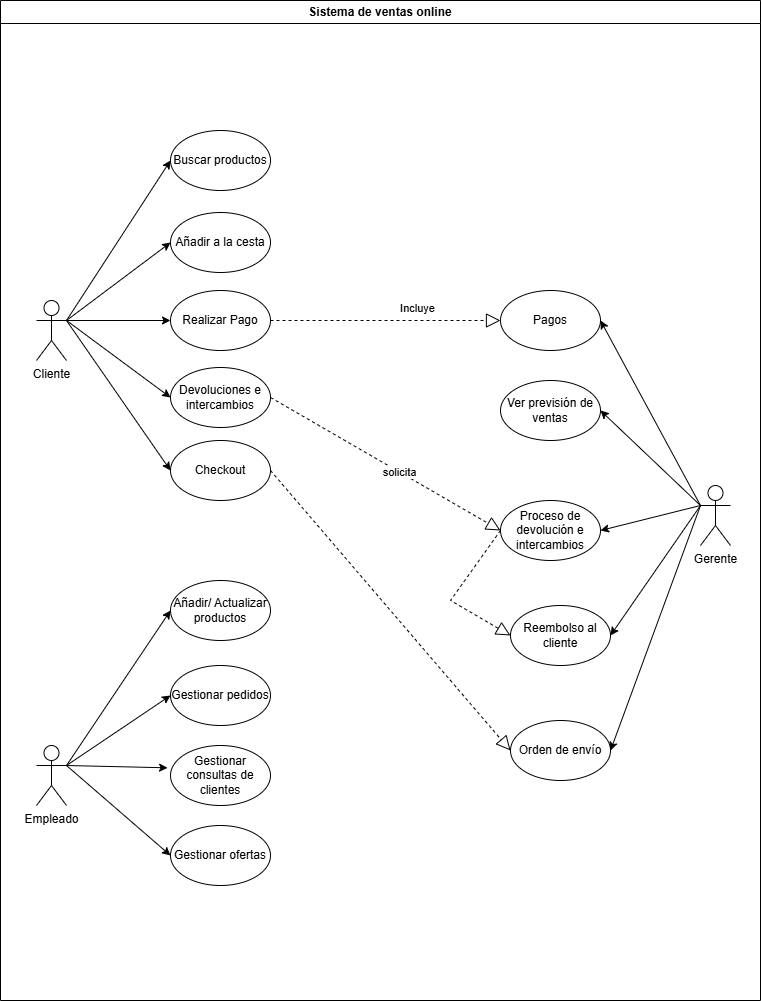

The diagram above was exported from draw.io. Its source (the exported page's mxGraphModel, read from the mxfile embedded in the PNG):
<mxGraphModel dx="1436" dy="2077" grid="1" gridSize="10" guides="1" tooltips="1" connect="1" arrows="1" fold="1" page="1" pageScale="1" pageWidth="827" pageHeight="1169" math="0" shadow="0">
  <root>
    <mxCell id="0" />
    <mxCell id="1" parent="0" />
    <mxCell id="VBoZNg-qoWe4bD-w1WQw-1" value="Sistema de ventas online" style="swimlane;whiteSpace=wrap;html=1;" parent="1" vertex="1">
      <mxGeometry x="50" y="-20" width="760" height="1000" as="geometry" />
    </mxCell>
    <mxCell id="VBoZNg-qoWe4bD-w1WQw-3" value="Cliente" style="shape=umlActor;verticalLabelPosition=bottom;verticalAlign=top;html=1;outlineConnect=0;" parent="VBoZNg-qoWe4bD-w1WQw-1" vertex="1">
      <mxGeometry x="36" y="300" width="30" height="60" as="geometry" />
    </mxCell>
    <mxCell id="VBoZNg-qoWe4bD-w1WQw-4" value="Empleado" style="shape=umlActor;verticalLabelPosition=bottom;verticalAlign=top;html=1;outlineConnect=0;" parent="VBoZNg-qoWe4bD-w1WQw-1" vertex="1">
      <mxGeometry x="36" y="745" width="30" height="60" as="geometry" />
    </mxCell>
    <mxCell id="VBoZNg-qoWe4bD-w1WQw-17" value="Buscar productos" style="ellipse;whiteSpace=wrap;html=1;" parent="VBoZNg-qoWe4bD-w1WQw-1" vertex="1">
      <mxGeometry x="170" y="130" width="100" height="60" as="geometry" />
    </mxCell>
    <mxCell id="VBoZNg-qoWe4bD-w1WQw-16" value="Añadir a la cesta" style="ellipse;whiteSpace=wrap;html=1;" parent="VBoZNg-qoWe4bD-w1WQw-1" vertex="1">
      <mxGeometry x="170" y="212" width="100" height="60" as="geometry" />
    </mxCell>
    <mxCell id="VBoZNg-qoWe4bD-w1WQw-15" value="Realizar Pago" style="ellipse;whiteSpace=wrap;html=1;" parent="VBoZNg-qoWe4bD-w1WQw-1" vertex="1">
      <mxGeometry x="170" y="290" width="100" height="60" as="geometry" />
    </mxCell>
    <mxCell id="VBoZNg-qoWe4bD-w1WQw-14" value="Devoluciones e intercambios" style="ellipse;whiteSpace=wrap;html=1;" parent="VBoZNg-qoWe4bD-w1WQw-1" vertex="1">
      <mxGeometry x="170" y="367" width="100" height="60" as="geometry" />
    </mxCell>
    <mxCell id="VBoZNg-qoWe4bD-w1WQw-11" value="Añadir/ Actualizar productos" style="ellipse;whiteSpace=wrap;html=1;" parent="VBoZNg-qoWe4bD-w1WQw-1" vertex="1">
      <mxGeometry x="170" y="580" width="100" height="60" as="geometry" />
    </mxCell>
    <mxCell id="VBoZNg-qoWe4bD-w1WQw-10" value="Gestionar pedidos" style="ellipse;whiteSpace=wrap;html=1;" parent="VBoZNg-qoWe4bD-w1WQw-1" vertex="1">
      <mxGeometry x="170" y="665" width="100" height="60" as="geometry" />
    </mxCell>
    <mxCell id="VBoZNg-qoWe4bD-w1WQw-9" value="Gestionar consultas de clientes" style="ellipse;whiteSpace=wrap;html=1;" parent="VBoZNg-qoWe4bD-w1WQw-1" vertex="1">
      <mxGeometry x="170" y="745" width="100" height="60" as="geometry" />
    </mxCell>
    <mxCell id="VBoZNg-qoWe4bD-w1WQw-20" value="Gestionar ofertas" style="ellipse;whiteSpace=wrap;html=1;" parent="VBoZNg-qoWe4bD-w1WQw-1" vertex="1">
      <mxGeometry x="170" y="825" width="100" height="60" as="geometry" />
    </mxCell>
    <mxCell id="VBoZNg-qoWe4bD-w1WQw-23" value="Gerente" style="shape=umlActor;verticalLabelPosition=bottom;verticalAlign=top;html=1;outlineConnect=0;" parent="VBoZNg-qoWe4bD-w1WQw-1" vertex="1">
      <mxGeometry x="700" y="485" width="30" height="60" as="geometry" />
    </mxCell>
    <mxCell id="VBoZNg-qoWe4bD-w1WQw-21" value="Pagos" style="ellipse;whiteSpace=wrap;html=1;" parent="VBoZNg-qoWe4bD-w1WQw-1" vertex="1">
      <mxGeometry x="500" y="290" width="100" height="60" as="geometry" />
    </mxCell>
    <mxCell id="VBoZNg-qoWe4bD-w1WQw-28" value="Proceso de devolución e intercambios" style="ellipse;whiteSpace=wrap;html=1;" parent="VBoZNg-qoWe4bD-w1WQw-1" vertex="1">
      <mxGeometry x="500" y="500" width="100" height="60" as="geometry" />
    </mxCell>
    <mxCell id="VBoZNg-qoWe4bD-w1WQw-27" value="Checkout" style="ellipse;whiteSpace=wrap;html=1;" parent="VBoZNg-qoWe4bD-w1WQw-1" vertex="1">
      <mxGeometry x="170" y="440" width="100" height="60" as="geometry" />
    </mxCell>
    <mxCell id="VBoZNg-qoWe4bD-w1WQw-26" value="Reembolso al cliente" style="ellipse;whiteSpace=wrap;html=1;" parent="VBoZNg-qoWe4bD-w1WQw-1" vertex="1">
      <mxGeometry x="510" y="605" width="100" height="60" as="geometry" />
    </mxCell>
    <mxCell id="VBoZNg-qoWe4bD-w1WQw-25" value="Orden de envío" style="ellipse;whiteSpace=wrap;html=1;" parent="VBoZNg-qoWe4bD-w1WQw-1" vertex="1">
      <mxGeometry x="510" y="720" width="100" height="60" as="geometry" />
    </mxCell>
    <mxCell id="VBoZNg-qoWe4bD-w1WQw-8" value="Ver previsión de ventas" style="ellipse;whiteSpace=wrap;html=1;" parent="VBoZNg-qoWe4bD-w1WQw-1" vertex="1">
      <mxGeometry x="500" y="380" width="100" height="60" as="geometry" />
    </mxCell>
    <mxCell id="VBoZNg-qoWe4bD-w1WQw-29" style="edgeStyle=orthogonalEdgeStyle;rounded=0;orthogonalLoop=1;jettySize=auto;html=1;exitX=0.5;exitY=1;exitDx=0;exitDy=0;" parent="VBoZNg-qoWe4bD-w1WQw-1" edge="1">
      <mxGeometry relative="1" as="geometry">
        <mxPoint x="370" y="740" as="sourcePoint" />
        <mxPoint x="370" y="740" as="targetPoint" />
      </mxGeometry>
    </mxCell>
    <mxCell id="VBoZNg-qoWe4bD-w1WQw-32" value="" style="endArrow=classic;html=1;rounded=0;entryX=0;entryY=0.5;entryDx=0;entryDy=0;exitX=1;exitY=0.3333333333333333;exitDx=0;exitDy=0;exitPerimeter=0;" parent="VBoZNg-qoWe4bD-w1WQw-1" source="VBoZNg-qoWe4bD-w1WQw-3" target="VBoZNg-qoWe4bD-w1WQw-17" edge="1">
      <mxGeometry width="50" height="50" relative="1" as="geometry">
        <mxPoint x="530" y="490" as="sourcePoint" />
        <mxPoint x="160" y="160" as="targetPoint" />
      </mxGeometry>
    </mxCell>
    <mxCell id="VBoZNg-qoWe4bD-w1WQw-36" value="" style="endArrow=classic;html=1;rounded=0;exitX=1;exitY=0.3333333333333333;exitDx=0;exitDy=0;exitPerimeter=0;entryX=0;entryY=0.5;entryDx=0;entryDy=0;" parent="VBoZNg-qoWe4bD-w1WQw-1" source="VBoZNg-qoWe4bD-w1WQw-3" target="VBoZNg-qoWe4bD-w1WQw-16" edge="1">
      <mxGeometry width="50" height="50" relative="1" as="geometry">
        <mxPoint x="106" y="295" as="sourcePoint" />
        <mxPoint x="200" y="200" as="targetPoint" />
      </mxGeometry>
    </mxCell>
    <mxCell id="VBoZNg-qoWe4bD-w1WQw-35" value="" style="endArrow=classic;html=1;rounded=0;exitX=1;exitY=0.3333333333333333;exitDx=0;exitDy=0;exitPerimeter=0;entryX=0;entryY=0.5;entryDx=0;entryDy=0;" parent="VBoZNg-qoWe4bD-w1WQw-1" source="VBoZNg-qoWe4bD-w1WQw-3" target="VBoZNg-qoWe4bD-w1WQw-15" edge="1">
      <mxGeometry width="50" height="50" relative="1" as="geometry">
        <mxPoint x="96" y="285" as="sourcePoint" />
        <mxPoint x="190" y="190" as="targetPoint" />
      </mxGeometry>
    </mxCell>
    <mxCell id="VBoZNg-qoWe4bD-w1WQw-34" value="" style="endArrow=classic;html=1;rounded=0;exitX=1;exitY=0.3333333333333333;exitDx=0;exitDy=0;exitPerimeter=0;entryX=0;entryY=0.5;entryDx=0;entryDy=0;" parent="VBoZNg-qoWe4bD-w1WQw-1" source="VBoZNg-qoWe4bD-w1WQw-3" target="VBoZNg-qoWe4bD-w1WQw-14" edge="1">
      <mxGeometry width="50" height="50" relative="1" as="geometry">
        <mxPoint x="86" y="275" as="sourcePoint" />
        <mxPoint x="180" y="180" as="targetPoint" />
      </mxGeometry>
    </mxCell>
    <mxCell id="VBoZNg-qoWe4bD-w1WQw-33" value="" style="endArrow=classic;html=1;rounded=0;exitX=1;exitY=0.3333333333333333;exitDx=0;exitDy=0;exitPerimeter=0;entryX=0;entryY=0.5;entryDx=0;entryDy=0;" parent="VBoZNg-qoWe4bD-w1WQw-1" source="VBoZNg-qoWe4bD-w1WQw-3" target="VBoZNg-qoWe4bD-w1WQw-27" edge="1">
      <mxGeometry width="50" height="50" relative="1" as="geometry">
        <mxPoint x="76" y="265" as="sourcePoint" />
        <mxPoint x="170" y="170" as="targetPoint" />
      </mxGeometry>
    </mxCell>
    <mxCell id="VBoZNg-qoWe4bD-w1WQw-40" value="" style="endArrow=classic;html=1;rounded=0;exitX=1;exitY=0.3333333333333333;exitDx=0;exitDy=0;exitPerimeter=0;entryX=0;entryY=0.5;entryDx=0;entryDy=0;" parent="VBoZNg-qoWe4bD-w1WQw-1" source="VBoZNg-qoWe4bD-w1WQw-4" target="VBoZNg-qoWe4bD-w1WQw-11" edge="1">
      <mxGeometry width="50" height="50" relative="1" as="geometry">
        <mxPoint x="66" y="760" as="sourcePoint" />
        <mxPoint x="170" y="760" as="targetPoint" />
      </mxGeometry>
    </mxCell>
    <mxCell id="VBoZNg-qoWe4bD-w1WQw-39" value="" style="endArrow=classic;html=1;rounded=0;exitX=1;exitY=0.3333333333333333;exitDx=0;exitDy=0;exitPerimeter=0;entryX=0;entryY=0.5;entryDx=0;entryDy=0;" parent="VBoZNg-qoWe4bD-w1WQw-1" source="VBoZNg-qoWe4bD-w1WQw-4" target="VBoZNg-qoWe4bD-w1WQw-10" edge="1">
      <mxGeometry width="50" height="50" relative="1" as="geometry">
        <mxPoint x="96" y="350" as="sourcePoint" />
        <mxPoint x="200" y="350" as="targetPoint" />
      </mxGeometry>
    </mxCell>
    <mxCell id="VBoZNg-qoWe4bD-w1WQw-37" value="" style="endArrow=classic;html=1;rounded=0;exitX=1;exitY=0.3333333333333333;exitDx=0;exitDy=0;exitPerimeter=0;entryX=-0.029;entryY=0.372;entryDx=0;entryDy=0;entryPerimeter=0;" parent="VBoZNg-qoWe4bD-w1WQw-1" source="VBoZNg-qoWe4bD-w1WQw-4" target="VBoZNg-qoWe4bD-w1WQw-9" edge="1">
      <mxGeometry width="50" height="50" relative="1" as="geometry">
        <mxPoint x="76" y="330" as="sourcePoint" />
        <mxPoint x="180" y="330" as="targetPoint" />
      </mxGeometry>
    </mxCell>
    <mxCell id="VBoZNg-qoWe4bD-w1WQw-38" value="" style="endArrow=classic;html=1;rounded=0;exitX=1;exitY=0.3333333333333333;exitDx=0;exitDy=0;exitPerimeter=0;entryX=0;entryY=0.5;entryDx=0;entryDy=0;" parent="VBoZNg-qoWe4bD-w1WQw-1" source="VBoZNg-qoWe4bD-w1WQw-4" target="VBoZNg-qoWe4bD-w1WQw-20" edge="1">
      <mxGeometry width="50" height="50" relative="1" as="geometry">
        <mxPoint x="86" y="340" as="sourcePoint" />
        <mxPoint x="190" y="340" as="targetPoint" />
      </mxGeometry>
    </mxCell>
    <mxCell id="VBoZNg-qoWe4bD-w1WQw-46" value="" style="endArrow=classic;html=1;rounded=0;exitX=0;exitY=0.3333333333333333;exitDx=0;exitDy=0;exitPerimeter=0;entryX=1;entryY=0.5;entryDx=0;entryDy=0;" parent="VBoZNg-qoWe4bD-w1WQw-1" source="VBoZNg-qoWe4bD-w1WQw-23" target="VBoZNg-qoWe4bD-w1WQw-21" edge="1">
      <mxGeometry width="50" height="50" relative="1" as="geometry">
        <mxPoint x="730" y="230" as="sourcePoint" />
        <mxPoint x="640" y="280" as="targetPoint" />
      </mxGeometry>
    </mxCell>
    <mxCell id="VBoZNg-qoWe4bD-w1WQw-45" value="" style="endArrow=classic;html=1;rounded=0;exitX=0;exitY=0.3333333333333333;exitDx=0;exitDy=0;exitPerimeter=0;entryX=1;entryY=0.5;entryDx=0;entryDy=0;" parent="VBoZNg-qoWe4bD-w1WQw-1" source="VBoZNg-qoWe4bD-w1WQw-23" target="VBoZNg-qoWe4bD-w1WQw-8" edge="1">
      <mxGeometry width="50" height="50" relative="1" as="geometry">
        <mxPoint x="720" y="220" as="sourcePoint" />
        <mxPoint x="630" y="270" as="targetPoint" />
      </mxGeometry>
    </mxCell>
    <mxCell id="VBoZNg-qoWe4bD-w1WQw-44" value="" style="endArrow=classic;html=1;rounded=0;exitX=0;exitY=0.3333333333333333;exitDx=0;exitDy=0;exitPerimeter=0;entryX=1;entryY=0.5;entryDx=0;entryDy=0;" parent="VBoZNg-qoWe4bD-w1WQw-1" source="VBoZNg-qoWe4bD-w1WQw-23" target="VBoZNg-qoWe4bD-w1WQw-28" edge="1">
      <mxGeometry width="50" height="50" relative="1" as="geometry">
        <mxPoint x="710" y="210" as="sourcePoint" />
        <mxPoint x="620" y="260" as="targetPoint" />
      </mxGeometry>
    </mxCell>
    <mxCell id="VBoZNg-qoWe4bD-w1WQw-48" value="" style="endArrow=classic;html=1;rounded=0;exitX=0;exitY=0.3333333333333333;exitDx=0;exitDy=0;exitPerimeter=0;entryX=1;entryY=0.5;entryDx=0;entryDy=0;" parent="VBoZNg-qoWe4bD-w1WQw-1" source="VBoZNg-qoWe4bD-w1WQw-23" target="VBoZNg-qoWe4bD-w1WQw-26" edge="1">
      <mxGeometry width="50" height="50" relative="1" as="geometry">
        <mxPoint x="750" y="250" as="sourcePoint" />
        <mxPoint x="660" y="300" as="targetPoint" />
      </mxGeometry>
    </mxCell>
    <mxCell id="VBoZNg-qoWe4bD-w1WQw-49" value="" style="endArrow=block;dashed=1;endFill=0;endSize=12;html=1;rounded=0;exitX=1;exitY=0.5;exitDx=0;exitDy=0;entryX=0;entryY=0.5;entryDx=0;entryDy=0;" parent="VBoZNg-qoWe4bD-w1WQw-1" source="VBoZNg-qoWe4bD-w1WQw-15" target="VBoZNg-qoWe4bD-w1WQw-21" edge="1">
      <mxGeometry width="160" relative="1" as="geometry">
        <mxPoint x="470" y="580" as="sourcePoint" />
        <mxPoint x="630" y="580" as="targetPoint" />
      </mxGeometry>
    </mxCell>
    <mxCell id="VBoZNg-qoWe4bD-w1WQw-50" value="Incluye" style="edgeLabel;html=1;align=center;verticalAlign=middle;resizable=0;points=[];" parent="VBoZNg-qoWe4bD-w1WQw-49" connectable="0" vertex="1">
      <mxGeometry x="0.1735" y="-2" relative="1" as="geometry">
        <mxPoint x="11" y="-15" as="offset" />
      </mxGeometry>
    </mxCell>
    <mxCell id="VBoZNg-qoWe4bD-w1WQw-53" value="" style="endArrow=block;dashed=1;endFill=0;endSize=12;html=1;rounded=0;exitX=0;exitY=0.5;exitDx=0;exitDy=0;entryX=0;entryY=0.5;entryDx=0;entryDy=0;" parent="VBoZNg-qoWe4bD-w1WQw-1" source="VBoZNg-qoWe4bD-w1WQw-28" target="VBoZNg-qoWe4bD-w1WQw-26" edge="1">
      <mxGeometry width="160" relative="1" as="geometry">
        <mxPoint x="470" y="580" as="sourcePoint" />
        <mxPoint x="630" y="580" as="targetPoint" />
        <Array as="points">
          <mxPoint x="450" y="600" />
        </Array>
      </mxGeometry>
    </mxCell>
    <mxCell id="VBoZNg-qoWe4bD-w1WQw-54" value="" style="endArrow=block;dashed=1;endFill=0;endSize=12;html=1;rounded=0;exitX=1;exitY=0.5;exitDx=0;exitDy=0;entryX=0;entryY=0.5;entryDx=0;entryDy=0;" parent="VBoZNg-qoWe4bD-w1WQw-1" source="VBoZNg-qoWe4bD-w1WQw-27" target="VBoZNg-qoWe4bD-w1WQw-25" edge="1">
      <mxGeometry width="160" relative="1" as="geometry">
        <mxPoint x="470" y="580" as="sourcePoint" />
        <mxPoint x="630" y="580" as="targetPoint" />
      </mxGeometry>
    </mxCell>
    <mxCell id="VBoZNg-qoWe4bD-w1WQw-47" value="" style="endArrow=classic;html=1;rounded=0;entryX=1;entryY=0.5;entryDx=0;entryDy=0;exitX=0;exitY=0.3333333333333333;exitDx=0;exitDy=0;exitPerimeter=0;" parent="VBoZNg-qoWe4bD-w1WQw-1" target="VBoZNg-qoWe4bD-w1WQw-25" edge="1" source="VBoZNg-qoWe4bD-w1WQw-23">
      <mxGeometry width="50" height="50" relative="1" as="geometry">
        <mxPoint x="690" y="700" as="sourcePoint" />
        <mxPoint x="640" y="350" as="targetPoint" />
      </mxGeometry>
    </mxCell>
    <mxCell id="GgjWsb3W4cEarlzd-mYi-1" value="" style="endArrow=block;dashed=1;endFill=0;endSize=12;html=1;rounded=0;exitX=1;exitY=0.5;exitDx=0;exitDy=0;entryX=0;entryY=0.5;entryDx=0;entryDy=0;" edge="1" parent="VBoZNg-qoWe4bD-w1WQw-1" source="VBoZNg-qoWe4bD-w1WQw-14" target="VBoZNg-qoWe4bD-w1WQw-28">
      <mxGeometry width="160" relative="1" as="geometry">
        <mxPoint x="290" y="385" as="sourcePoint" />
        <mxPoint x="530" y="665" as="targetPoint" />
      </mxGeometry>
    </mxCell>
    <mxCell id="GgjWsb3W4cEarlzd-mYi-2" value="solicita" style="edgeLabel;html=1;align=center;verticalAlign=middle;resizable=0;points=[];" vertex="1" connectable="0" parent="GgjWsb3W4cEarlzd-mYi-1">
      <mxGeometry x="0.1134" relative="1" as="geometry">
        <mxPoint as="offset" />
      </mxGeometry>
    </mxCell>
  </root>
</mxGraphModel>